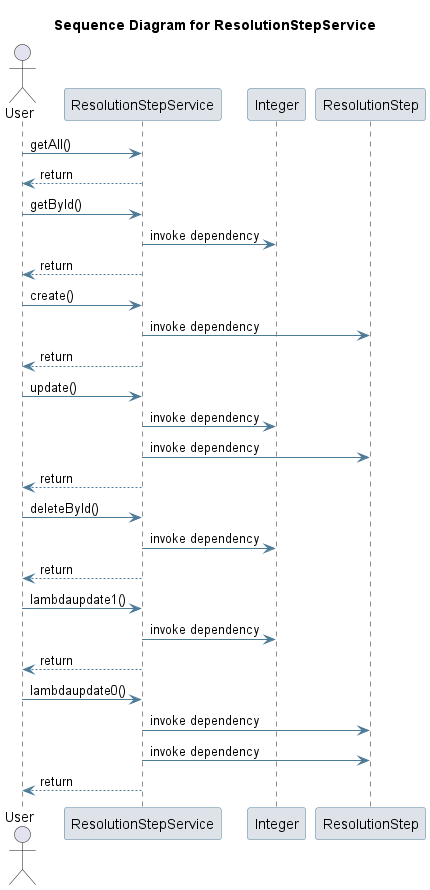

The diagram above was rendered by PlantUML. Its source (embedded in the PNG):
@startuml
skinparam sequence {
 ArrowColor #4D7A97 
 ParticipantBorderColor #4D7A97 
 ParticipantBackgroundColor #DEE3E9 
}
title Sequence Diagram for ResolutionStepService

actor User
User -> ResolutionStepService: getAll()
ResolutionStepService --> User : return
User -> ResolutionStepService: getById()
participant Integer
ResolutionStepService -> Integer: invoke dependency
ResolutionStepService --> User : return
User -> ResolutionStepService: create()
participant ResolutionStep
ResolutionStepService -> ResolutionStep: invoke dependency
ResolutionStepService --> User : return
User -> ResolutionStepService: update()
ResolutionStepService -> Integer: invoke dependency
ResolutionStepService -> ResolutionStep: invoke dependency
ResolutionStepService --> User : return
User -> ResolutionStepService: deleteById()
ResolutionStepService -> Integer: invoke dependency
ResolutionStepService --> User : return
User -> ResolutionStepService: lambdaupdate1()
ResolutionStepService -> Integer: invoke dependency
ResolutionStepService --> User : return
User -> ResolutionStepService: lambdaupdate0()
ResolutionStepService -> ResolutionStep: invoke dependency
ResolutionStepService -> ResolutionStep: invoke dependency
ResolutionStepService --> User : return
@enduml